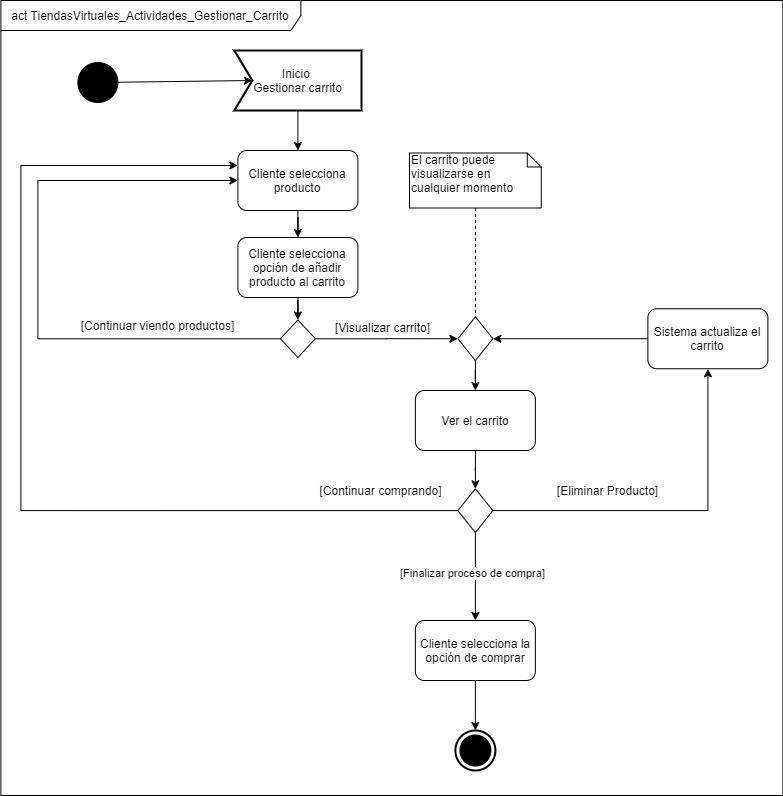

The diagram above was exported from draw.io. Its source (the exported page's mxGraphModel, read from the mxfile embedded in the PNG):
<mxGraphModel dx="-3267" dy="462" grid="1" gridSize="10" guides="1" tooltips="1" connect="1" arrows="1" fold="1" page="1" pageScale="1" pageWidth="827" pageHeight="1169" math="0" shadow="0">
  <root>
    <mxCell id="GtbsgR3mxqF6H6O1NGIO-0" />
    <mxCell id="GtbsgR3mxqF6H6O1NGIO-1" parent="GtbsgR3mxqF6H6O1NGIO-0" />
    <mxCell id="GtbsgR3mxqF6H6O1NGIO-2" value="act TiendasVirtuales_Actividades_Gestionar_Carrito" style="shape=umlFrame;whiteSpace=wrap;html=1;width=300;height=30;fillColor=#ffffff;strokeColor=#000000;" vertex="1" parent="GtbsgR3mxqF6H6O1NGIO-1">
      <mxGeometry x="4731.38" y="13" width="782" height="795" as="geometry" />
    </mxCell>
    <mxCell id="GtbsgR3mxqF6H6O1NGIO-3" style="edgeStyle=orthogonalEdgeStyle;rounded=0;orthogonalLoop=1;jettySize=auto;html=1;entryX=0.5;entryY=0;entryDx=0;entryDy=0;" edge="1" parent="GtbsgR3mxqF6H6O1NGIO-1" source="GtbsgR3mxqF6H6O1NGIO-4" target="GtbsgR3mxqF6H6O1NGIO-15">
      <mxGeometry relative="1" as="geometry" />
    </mxCell>
    <mxCell id="GtbsgR3mxqF6H6O1NGIO-4" value="Inicio&amp;nbsp;&lt;br&gt;Gestionar carrito" style="html=1;shape=mxgraph.sysml.accEvent;strokeWidth=2;whiteSpace=wrap;align=center;" vertex="1" parent="GtbsgR3mxqF6H6O1NGIO-1">
      <mxGeometry x="4964.88" y="62.9999999999999" width="127" height="60" as="geometry" />
    </mxCell>
    <mxCell id="GtbsgR3mxqF6H6O1NGIO-5" value="" style="html=1;shape=mxgraph.sysml.actFinal;strokeWidth=2;verticalLabelPosition=bottom;verticalAlignment=top;" vertex="1" parent="GtbsgR3mxqF6H6O1NGIO-1">
      <mxGeometry x="5185.89" y="742.9999999999999" width="40" height="40" as="geometry" />
    </mxCell>
    <mxCell id="GtbsgR3mxqF6H6O1NGIO-6" value="" style="endArrow=classic;html=1;entryX=0;entryY=0.5;entryDx=18;entryDy=0;entryPerimeter=0;" edge="1" parent="GtbsgR3mxqF6H6O1NGIO-1" source="GtbsgR3mxqF6H6O1NGIO-9" target="GtbsgR3mxqF6H6O1NGIO-4">
      <mxGeometry width="50" height="50" relative="1" as="geometry">
        <mxPoint x="4948.38" y="82.9999999999999" as="sourcePoint" />
        <mxPoint x="4998.38" y="32.9999999999999" as="targetPoint" />
      </mxGeometry>
    </mxCell>
    <mxCell id="GtbsgR3mxqF6H6O1NGIO-7" style="edgeStyle=orthogonalEdgeStyle;rounded=0;orthogonalLoop=1;jettySize=auto;html=1;entryX=0.5;entryY=0;entryDx=0;entryDy=0;" edge="1" parent="GtbsgR3mxqF6H6O1NGIO-1" source="GtbsgR3mxqF6H6O1NGIO-8" target="GtbsgR3mxqF6H6O1NGIO-12">
      <mxGeometry relative="1" as="geometry" />
    </mxCell>
    <mxCell id="GtbsgR3mxqF6H6O1NGIO-8" value="Cliente selecciona opción de añadir producto al carrito" style="rounded=1;whiteSpace=wrap;html=1;fillColor=#FFFFFF;" vertex="1" parent="GtbsgR3mxqF6H6O1NGIO-1">
      <mxGeometry x="4968.38" y="249.9999999999999" width="120" height="60" as="geometry" />
    </mxCell>
    <mxCell id="GtbsgR3mxqF6H6O1NGIO-9" value="" style="shape=mxgraph.bpmn.shape;html=1;verticalLabelPosition=bottom;labelBackgroundColor=#ffffff;verticalAlign=top;align=center;perimeter=ellipsePerimeter;outlineConnect=0;outline=standard;symbol=general;fillColor=#000000;" vertex="1" parent="GtbsgR3mxqF6H6O1NGIO-1">
      <mxGeometry x="4808.38" y="74.9999999999999" width="40" height="40" as="geometry" />
    </mxCell>
    <mxCell id="GtbsgR3mxqF6H6O1NGIO-10" style="edgeStyle=orthogonalEdgeStyle;rounded=0;orthogonalLoop=1;jettySize=auto;html=1;entryX=0;entryY=0.5;entryDx=0;entryDy=0;" edge="1" parent="GtbsgR3mxqF6H6O1NGIO-1" source="GtbsgR3mxqF6H6O1NGIO-12" target="GtbsgR3mxqF6H6O1NGIO-15">
      <mxGeometry relative="1" as="geometry">
        <mxPoint x="4768.38" y="322.9999999999999" as="targetPoint" />
        <Array as="points">
          <mxPoint x="4768.38" y="350.9999999999999" />
          <mxPoint x="4768.38" y="192.9999999999999" />
        </Array>
      </mxGeometry>
    </mxCell>
    <mxCell id="GtbsgR3mxqF6H6O1NGIO-11" style="edgeStyle=orthogonalEdgeStyle;rounded=0;orthogonalLoop=1;jettySize=auto;html=1;entryX=0;entryY=0.5;entryDx=0;entryDy=0;" edge="1" parent="GtbsgR3mxqF6H6O1NGIO-1" source="GtbsgR3mxqF6H6O1NGIO-12" target="GtbsgR3mxqF6H6O1NGIO-25">
      <mxGeometry relative="1" as="geometry">
        <mxPoint x="5238.38" y="351.2499999999999" as="targetPoint" />
      </mxGeometry>
    </mxCell>
    <mxCell id="GtbsgR3mxqF6H6O1NGIO-12" value="" style="rhombus;whiteSpace=wrap;html=1;" vertex="1" parent="GtbsgR3mxqF6H6O1NGIO-1">
      <mxGeometry x="5010.88" y="332.4999999999999" width="35" height="37.5" as="geometry" />
    </mxCell>
    <mxCell id="GtbsgR3mxqF6H6O1NGIO-13" value="[Continuar viendo productos]" style="text;html=1;align=center;verticalAlign=middle;resizable=0;points=[];autosize=1;" vertex="1" parent="GtbsgR3mxqF6H6O1NGIO-1">
      <mxGeometry x="4803.38" y="327.9999999999999" width="170" height="20" as="geometry" />
    </mxCell>
    <mxCell id="GtbsgR3mxqF6H6O1NGIO-14" style="edgeStyle=orthogonalEdgeStyle;rounded=0;orthogonalLoop=1;jettySize=auto;html=1;entryX=0.5;entryY=0;entryDx=0;entryDy=0;" edge="1" parent="GtbsgR3mxqF6H6O1NGIO-1" source="GtbsgR3mxqF6H6O1NGIO-15" target="GtbsgR3mxqF6H6O1NGIO-8">
      <mxGeometry relative="1" as="geometry" />
    </mxCell>
    <mxCell id="GtbsgR3mxqF6H6O1NGIO-15" value="Cliente selecciona producto" style="rounded=1;whiteSpace=wrap;html=1;fillColor=#FFFFFF;" vertex="1" parent="GtbsgR3mxqF6H6O1NGIO-1">
      <mxGeometry x="4968.38" y="162.9999999999999" width="120" height="60" as="geometry" />
    </mxCell>
    <mxCell id="GtbsgR3mxqF6H6O1NGIO-16" style="edgeStyle=orthogonalEdgeStyle;rounded=0;orthogonalLoop=1;jettySize=auto;html=1;entryX=0.5;entryY=0;entryDx=0;entryDy=0;dashed=1;endArrow=none;endFill=0;" edge="1" parent="GtbsgR3mxqF6H6O1NGIO-1" source="GtbsgR3mxqF6H6O1NGIO-17" target="GtbsgR3mxqF6H6O1NGIO-25">
      <mxGeometry relative="1" as="geometry">
        <mxPoint x="5255.88" y="332.4999999999999" as="targetPoint" />
      </mxGeometry>
    </mxCell>
    <mxCell id="GtbsgR3mxqF6H6O1NGIO-17" value="El carrito puede visualizarse en cualquier momento" style="shape=note;whiteSpace=wrap;html=1;size=14;verticalAlign=top;align=left;spacingTop=-6;" vertex="1" parent="GtbsgR3mxqF6H6O1NGIO-1">
      <mxGeometry x="5140.01" y="165.4999999999999" width="131.75" height="55" as="geometry" />
    </mxCell>
    <mxCell id="GtbsgR3mxqF6H6O1NGIO-18" value="[Visualizar carrito]" style="text;html=1;align=center;verticalAlign=middle;resizable=0;points=[];autosize=1;" vertex="1" parent="GtbsgR3mxqF6H6O1NGIO-1">
      <mxGeometry x="5058.38" y="329.9999999999999" width="110" height="20" as="geometry" />
    </mxCell>
    <mxCell id="GtbsgR3mxqF6H6O1NGIO-19" value="[Continuar comprando]" style="text;html=1;align=center;verticalAlign=middle;resizable=0;points=[];autosize=1;" vertex="1" parent="GtbsgR3mxqF6H6O1NGIO-1">
      <mxGeometry x="5040.88" y="492.9999999999999" width="140" height="20" as="geometry" />
    </mxCell>
    <mxCell id="GtbsgR3mxqF6H6O1NGIO-20" style="edgeStyle=orthogonalEdgeStyle;rounded=0;orthogonalLoop=1;jettySize=auto;html=1;exitX=0.5;exitY=1;exitDx=0;exitDy=0;entryX=0.5;entryY=0;entryDx=0;entryDy=0;entryPerimeter=0;endArrow=classic;endFill=1;" edge="1" parent="GtbsgR3mxqF6H6O1NGIO-1" source="GtbsgR3mxqF6H6O1NGIO-21" target="GtbsgR3mxqF6H6O1NGIO-5">
      <mxGeometry relative="1" as="geometry" />
    </mxCell>
    <mxCell id="GtbsgR3mxqF6H6O1NGIO-21" value="Cliente selecciona la opción de comprar" style="rounded=1;whiteSpace=wrap;html=1;fillColor=#FFFFFF;" vertex="1" parent="GtbsgR3mxqF6H6O1NGIO-1">
      <mxGeometry x="5145.87" y="632.9999999999999" width="120" height="60" as="geometry" />
    </mxCell>
    <mxCell id="GtbsgR3mxqF6H6O1NGIO-22" style="edgeStyle=orthogonalEdgeStyle;rounded=0;orthogonalLoop=1;jettySize=auto;html=1;" edge="1" parent="GtbsgR3mxqF6H6O1NGIO-1" source="GtbsgR3mxqF6H6O1NGIO-23" target="GtbsgR3mxqF6H6O1NGIO-30">
      <mxGeometry relative="1" as="geometry" />
    </mxCell>
    <mxCell id="GtbsgR3mxqF6H6O1NGIO-23" value="Ver el carrito" style="rounded=1;whiteSpace=wrap;html=1;fillColor=#FFFFFF;" vertex="1" parent="GtbsgR3mxqF6H6O1NGIO-1">
      <mxGeometry x="5145.88" y="402.9999999999999" width="120" height="60" as="geometry" />
    </mxCell>
    <mxCell id="GtbsgR3mxqF6H6O1NGIO-24" style="edgeStyle=orthogonalEdgeStyle;rounded=0;orthogonalLoop=1;jettySize=auto;html=1;" edge="1" parent="GtbsgR3mxqF6H6O1NGIO-1" source="GtbsgR3mxqF6H6O1NGIO-25" target="GtbsgR3mxqF6H6O1NGIO-23">
      <mxGeometry relative="1" as="geometry" />
    </mxCell>
    <mxCell id="GtbsgR3mxqF6H6O1NGIO-25" value="" style="rhombus;whiteSpace=wrap;html=1;" vertex="1" parent="GtbsgR3mxqF6H6O1NGIO-1">
      <mxGeometry x="5188.38" y="329.3699999999998" width="35" height="43.75" as="geometry" />
    </mxCell>
    <mxCell id="GtbsgR3mxqF6H6O1NGIO-26" style="edgeStyle=orthogonalEdgeStyle;rounded=0;orthogonalLoop=1;jettySize=auto;html=1;entryX=0.5;entryY=0;entryDx=0;entryDy=0;" edge="1" parent="GtbsgR3mxqF6H6O1NGIO-1" source="GtbsgR3mxqF6H6O1NGIO-30" target="GtbsgR3mxqF6H6O1NGIO-21">
      <mxGeometry relative="1" as="geometry" />
    </mxCell>
    <mxCell id="GtbsgR3mxqF6H6O1NGIO-27" value="[Finalizar proceso de compra]" style="edgeLabel;html=1;align=center;verticalAlign=middle;resizable=0;points=[];" vertex="1" connectable="0" parent="GtbsgR3mxqF6H6O1NGIO-26">
      <mxGeometry x="0.1832" y="2" relative="1" as="geometry">
        <mxPoint x="-5.49" y="-12.000000000000004" as="offset" />
      </mxGeometry>
    </mxCell>
    <mxCell id="GtbsgR3mxqF6H6O1NGIO-28" style="edgeStyle=orthogonalEdgeStyle;rounded=0;orthogonalLoop=1;jettySize=auto;html=1;" edge="1" parent="GtbsgR3mxqF6H6O1NGIO-1" source="GtbsgR3mxqF6H6O1NGIO-30" target="GtbsgR3mxqF6H6O1NGIO-32">
      <mxGeometry relative="1" as="geometry" />
    </mxCell>
    <mxCell id="GtbsgR3mxqF6H6O1NGIO-29" style="edgeStyle=orthogonalEdgeStyle;rounded=0;orthogonalLoop=1;jettySize=auto;html=1;exitX=0;exitY=0.5;exitDx=0;exitDy=0;entryX=0;entryY=0.25;entryDx=0;entryDy=0;" edge="1" parent="GtbsgR3mxqF6H6O1NGIO-1" source="GtbsgR3mxqF6H6O1NGIO-30" target="GtbsgR3mxqF6H6O1NGIO-15">
      <mxGeometry relative="1" as="geometry">
        <Array as="points">
          <mxPoint x="4751.38" y="523" />
          <mxPoint x="4751.38" y="178" />
        </Array>
      </mxGeometry>
    </mxCell>
    <mxCell id="GtbsgR3mxqF6H6O1NGIO-30" value="" style="rhombus;whiteSpace=wrap;html=1;" vertex="1" parent="GtbsgR3mxqF6H6O1NGIO-1">
      <mxGeometry x="5188.37" y="501.2499999999999" width="35" height="43.75" as="geometry" />
    </mxCell>
    <mxCell id="GtbsgR3mxqF6H6O1NGIO-31" style="edgeStyle=orthogonalEdgeStyle;rounded=0;orthogonalLoop=1;jettySize=auto;html=1;entryX=1;entryY=0.5;entryDx=0;entryDy=0;" edge="1" parent="GtbsgR3mxqF6H6O1NGIO-1" source="GtbsgR3mxqF6H6O1NGIO-32" target="GtbsgR3mxqF6H6O1NGIO-25">
      <mxGeometry relative="1" as="geometry" />
    </mxCell>
    <mxCell id="GtbsgR3mxqF6H6O1NGIO-32" value="Sistema actualiza el carrito" style="rounded=1;whiteSpace=wrap;html=1;fillColor=#FFFFFF;" vertex="1" parent="GtbsgR3mxqF6H6O1NGIO-1">
      <mxGeometry x="5378.38" y="321.2499999999999" width="120" height="60" as="geometry" />
    </mxCell>
    <mxCell id="GtbsgR3mxqF6H6O1NGIO-33" value="[Eliminar Producto]" style="text;html=1;align=center;verticalAlign=middle;resizable=0;points=[];autosize=1;" vertex="1" parent="GtbsgR3mxqF6H6O1NGIO-1">
      <mxGeometry x="5278.38" y="492.9999999999999" width="120" height="20" as="geometry" />
    </mxCell>
  </root>
</mxGraphModel>